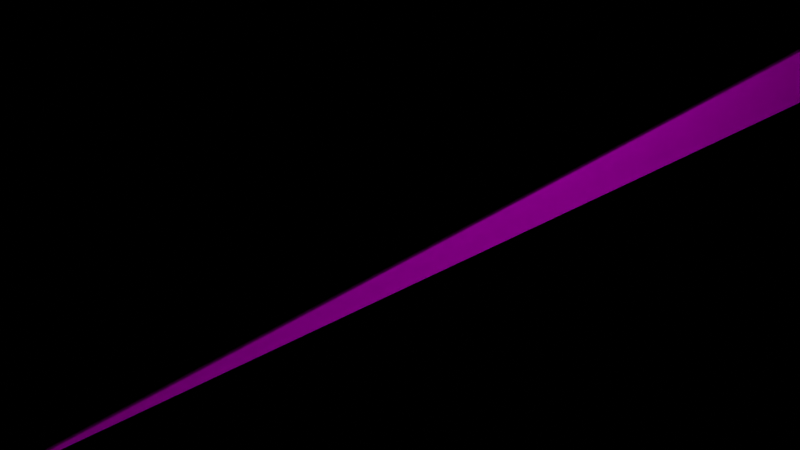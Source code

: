 # Source: house3.blend  (saved by Blender 3.2.14; exported with 4.5.12 LTS)
import bpy
from mathutils import Matrix  # noqa: F401  (used for matrix-valued properties, if any)

bpy.ops.wm.read_factory_settings(use_empty=True)
scene = bpy.context.scene
scene.name = 'Scene'

# ---- collections
col_collection = bpy.data.collections.new('Collection'); scene.collection.children.link(col_collection)

# ---- images (referenced by path relative to the original .blend; pixels are not part of the script)
import os
ASSET_DIR = os.environ.get("B2B_ASSET_DIR", "")  # directory of the original .blend (textures are referenced by path, not embedded)
HERE = os.path.dirname(os.path.abspath(__file__))  # packed textures are extracted next to this script under _unpacked/

def load_image(name, relpath, width, height, colorspace="sRGB"):
    """Load a texture the original file referenced (path relative to the .blend, or extracted next to this script)."""
    p = next((c for c in (os.path.join(HERE, relpath), os.path.join(ASSET_DIR, relpath)) if relpath and os.path.exists(c)), "")
    if p:
        img = bpy.data.images.load(p, check_existing=True)
        img.name = name
    else:  # same state as the original file: an image datablock whose file is absent (Cycles renders it pink)
        img = bpy.data.images.new(name, width, height)
        img.source = "FILE"
        img.filepath = "//" + (relpath or name)
    img.colorspace_settings.name = colorspace
    return img
img_house3tex_png = load_image('house3tex.png', 'house3tex.png', 1024, 1024, 'sRGB')

# ---- materials (node trees are filled in below, after node groups)
mat_material = bpy.data.materials.new('Material')
mat_material.alpha_threshold = 0.0
mat_material.use_transparent_shadow = False
mat_material.line_color = (0.0, 0.0, 0.0, 1.0)

# ---- material node trees
mat_material.use_nodes = True; mat_material.node_tree.nodes.clear()
_N = mat_material.node_tree.nodes; _L = mat_material.node_tree.links
n0 = _N.new('ShaderNodeOutputMaterial'); n0.name = 'Material Output'; n0.location = (300, 300)
n1 = _N.new('ShaderNodeBsdfPrincipled'); n1.name = 'Principled BSDF'; n1.location = (10, 300)
n1.distribution = 'GGX'
n1.subsurface_method = 'RANDOM_WALK_SKIN'
n1.inputs[2].default_value = 1.0
n1.inputs[3].default_value = 1.45
n1.inputs[11].default_value = 1.01
n1.inputs[13].default_value = 0.0
n1.inputs[20].default_value = 0.0
n1.inputs[27].default_value = (0.0, 0.0, 0.0, 1.0)
n1.inputs[28].default_value = 1.0
n2 = _N.new('ShaderNodeTexCoord'); n2.name = 'Texture Coordinate'; n2.location = (-802, 141)
n3 = _N.new('ShaderNodeMapping'); n3.name = 'Mapping'; n3.location = (-591, 130)
n3.width = 240
n4 = _N.new('ShaderNodeTexImage'); n4.name = 'Image Texture'; n4.location = (-307, 111)
n4.image = img_house3tex_png
n4.interpolation = 'Closest'
_L.new(n1.outputs[0], n0.inputs[0])
_L.new(n4.outputs[0], n1.inputs[0])
_L.new(n3.outputs[0], n4.inputs[0])
_L.new(n2.outputs[2], n3.inputs[0])
n0.is_active_output = True

# ---- world
world_world = bpy.data.worlds.new('World'); scene.world = world_world
world_world.use_nodes = True; world_world.node_tree.nodes.clear()
_N = world_world.node_tree.nodes; _L = world_world.node_tree.links
n0 = _N.new('ShaderNodeOutputWorld'); n0.name = 'World Output'; n0.location = (300, 300)
n1 = _N.new('ShaderNodeBackground'); n1.name = 'Background'; n1.location = (10, 300)
n1.inputs[0].default_value = (0.05088, 0.05088, 0.05088, 1.0)
_L.new(n1.outputs[0], n0.inputs[0])
n0.is_active_output = True
world_world.color = (0.05088, 0.05088, 0.05088)
world_world.use_sun_shadow = False
world_world.sun_shadow_jitter_overblur = 0.0

# ---- cameras
cam_camera = bpy.data.cameras.new('Camera')
cam_camera.clip_end = 100.0
cam_camera.ortho_scale = 7.314

# ---- lights
light_light = bpy.data.lights.new('Light', 'POINT')
light_light.transmission_factor = 0.0
light_light.energy = 1000.0
light_light.shadow_soft_size = 0.1
light_light.shadow_maximum_resolution = 0.006
light_light.use_absolute_resolution = True

# ---- meshes
me_cube = bpy.data.meshes.new('Cube')
me_cube.from_pydata([(-19.87, 15.34, 12.84), (-19.87, 15.34, -1.404), (-19.87, -18.38, 12.84), (-19.87, -18.38, -1.404), (1.086, 15.34, 12.84), (1.086, 15.34, -1.404), (1.086, -18.38, 12.84), (1.086, -18.38, -1.404), (-10.57, 15.34, -1.404), (-10.57, -18.38, 17.96), (-10.57, -18.38, -1.404), (-10.57, 15.34, 17.96), (-19.87, 17.31, 12.84), (-19.87, 17.31, -1.404), (-10.57, 17.31, 12.84), (-10.57, 17.31, -1.404), (-19.87, 15.34, 1.435), (1.086, -18.38, 1.435), (-19.87, -18.38, 1.435), (1.086, 15.34, 1.435), (-10.57, 15.34, 1.435), (-10.57, -18.38, 1.435), (-19.87, 17.31, 1.435), (-10.57, 17.31, 1.435), (-15.22, -18.38, -1.404), (-15.22, 15.34, 16.78), (-15.22, 15.34, -1.404), (-15.22, -18.38, 14.46), (-15.22, 17.31, 15.17), (-15.22, 17.31, -1.404), (-15.22, 17.31, 1.435), (-15.22, -18.38, 1.435), (1.086, -18.38, 11.48), (-19.87, 15.34, 11.48), (-19.87, -18.38, 11.48), (1.086, 15.34, 11.48), (-10.57, 15.34, 15.98), (-10.57, -18.38, 15.98), (-19.87, 17.31, 11.48), (-10.57, 17.31, 11.48), (-15.22, 17.31, 13.52), (-15.22, -18.38, 12.9), (17.37, -18.38, 8.893), (17.37, -18.38, 10.26), (17.37, 15.34, 10.26), (17.37, 15.34, 8.893), (17.37, 15.34, -1.404), (17.37, -18.38, -1.404), (1.086, -18.38, 0.01544), (1.086, 15.34, 0.01544), (17.37, -18.38, 0.01544), (17.37, 15.34, 0.01544), (15.52, 14.69, 0.01544), (15.52, 13.64, 0.01544), (16.5, 14.69, 0.01544), (16.5, 13.64, 0.01544), (15.4, -0.5421, 0.01544), (15.4, -1.589, 0.01544), (16.38, -0.5421, 0.01544), (16.38, -1.589, 0.01544), (15.38, -16.57, 0.01544), (15.38, -17.61, 0.01544), (16.36, -16.57, 0.01544), (16.36, -17.61, 0.01544), (15.38, -16.57, 9.208), (15.38, -17.61, 9.208), (16.36, -17.61, 9.208), (16.36, -16.57, 9.208), (15.4, -0.5421, 9.205), (15.4, -1.589, 9.205), (16.38, -1.589, 9.205), (16.38, -0.5421, 9.205), (15.52, 13.64, 9.186), (15.52, 14.69, 9.186), (16.5, 13.64, 9.186), (16.5, 14.69, 9.186), (-10.42, 15.48, -1.404), (1.086, 15.54, -1.404), (-20.07, 15.34, 0.01544), (-20.07, 15.34, -1.404), (-20.02, -18.52, 0.01544), (-20.02, -18.52, -1.404), (1.086, -18.52, 0.01544), (-15.22, -18.58, -1.404), (1.086, -18.58, -1.404), (-10.57, -18.58, -1.404), (-10.42, -18.58, 0.01544), (-10.57, -18.58, 0.01544), (-20.02, -16.61, 0.01544), (-20.02, 17.45, -1.404), (-15.22, 17.51, -1.404), (-10.42, 17.45, -1.404), (-10.42, -16.61, 0.01544), (1.086, -18.58, 0.01544), (1.086, -18.58, 1.435), (-10.42, -18.58, 1.435), (-10.42, -16.61, 1.435), (-15.22, -16.55, 1.435), (-20.02, -16.61, 1.435), (-15.22, -18.58, 1.435), (-10.57, -18.58, 1.435), (1.086, -18.52, 1.435), (-20.07, 15.34, 1.435), (-20.02, -18.52, 1.435), (-15.22, -18.58, 0.01544), (-15.22, -16.55, 0.01544), (1.086, -16.38, 1.435), (1.086, -16.38, 11.48), (1.086, -5.316, 11.48), (1.086, -5.316, 0.01544), (1.086, 13.34, -1.404), (1.086, -16.38, 0.01544), (-15.2, -18.38, 1.435), (-19.99, -18.44, 1.435), (-19.99, -18.44, 0.01544), (-15.2, -18.38, 0.01544), (-10.45, -18.42, 1.435), (-15.24, -18.36, 1.435), (-10.45, -18.42, 0.01544), (-15.24, -18.36, 0.01544), (1.029, 15.23, 1.435), (-10.48, 15.17, 1.435), (1.029, 15.23, 0.01544), (-10.48, 15.17, 0.01544), (-15.25, 15.37, 1.435), (-20.05, 15.32, 1.435), (-20.05, 15.32, 0.01544), (-15.25, 15.37, 0.01544), (-10.5, 15.34, 1.435), (-15.3, 15.4, 1.435), (-10.5, 15.34, 0.01544), (-15.3, 15.4, 0.01544), (-10.48, 17.31, 1.435), (-15.28, 17.37, 1.435), (-10.48, 17.31, 0.01544), (-15.28, 17.37, 0.01544), (-15.28, 17.37, 1.435), (-20.08, 17.31, 1.435), (-20.08, 17.31, 0.01544), (-15.28, 17.37, 0.01544), (1.086, -18.52, -1.404), (-10.42, -18.58, -1.404), (1.029, 15.23, -1.404), (-10.48, 15.17, -1.404), (-10.45, -18.42, -1.404), (-15.24, -18.36, -1.404), (-10.5, 15.34, -1.404), (-15.3, 15.4, -1.404), (-10.48, 17.31, -1.404), (-15.28, 17.37, -1.404), (-15.2, -18.38, -1.404), (-19.99, -18.44, -1.404), (-15.25, 15.37, -1.404), (-20.05, 15.32, -1.404), (-15.28, 17.37, -1.404), (-20.08, 17.31, -1.404), (15.48, 14.75, -1.404), (15.48, 13.67, -1.404), (16.64, 13.67, -1.404), (16.64, 14.75, -1.404), (15.67, -16.65, -1.404), (15.67, -17.73, -1.404), (16.83, -17.73, -1.404), (16.83, -16.65, -1.404), (15.67, -0.9429, -1.404), (15.67, -2.023, -1.404), (16.83, -2.023, -1.404), (16.83, -0.9429, -1.404), (15.67, -9.529, -1.404), (15.67, -10.61, -1.404), (16.83, -10.61, -1.404), (16.83, -9.529, -1.404), (15.67, 7.526, -1.404), (15.67, 6.445, -1.404), (16.83, 6.445, -1.404), (16.83, 7.526, -1.404), (15.67, 3.409, -1.404), (15.67, 2.329, -1.404), (16.83, 2.329, -1.404), (16.83, 3.409, -1.404), (15.67, -5.118, -1.404), (15.67, -6.199, -1.404), (16.83, -6.199, -1.404), (16.83, -5.118, -1.404), (15.67, -12.7, -1.404), (15.67, -13.79, -1.404), (16.83, -13.79, -1.404), (16.83, -12.7, -1.404), (15.67, 11.52, -1.404), (15.67, 10.44, -1.404), (16.83, 10.44, -1.404), (16.83, 11.52, -1.404), (1.912, 14.49, -1.404), (1.912, 13.41, -1.404), (3.07, 13.41, -1.404), (3.07, 14.49, -1.404), (8.758, 14.7, -1.404), (8.758, 13.62, -1.404), (9.916, 13.62, -1.404), (9.916, 14.7, -1.404), (1.912, -16.63, -1.404), (1.912, -17.71, -1.404), (3.07, -17.71, -1.404), (3.07, -16.63, -1.404), (8.758, -16.42, -1.404), (8.758, -17.5, -1.404), (9.916, -17.5, -1.404), (9.916, -16.42, -1.404), (15.48, 14.75, -9.557), (15.48, 13.67, -9.557), (16.64, 14.75, -9.557), (16.64, 13.67, -9.557), (15.67, -16.65, -9.557), (15.67, -17.73, -9.557), (16.83, -16.65, -9.557), (16.83, -17.73, -9.557), (15.67, -2.023, -9.557), (15.67, -0.9429, -9.557), (16.83, -0.9429, -9.557), (16.83, -2.023, -9.557), (15.67, -10.61, -9.557), (15.67, -9.529, -9.557), (16.83, -9.529, -9.557), (16.83, -10.61, -9.557), (15.67, 6.445, -9.557), (15.67, 7.526, -9.557), (16.83, 7.526, -9.557), (16.83, 6.445, -9.557), (15.67, 2.329, -9.557), (15.67, 3.409, -9.557), (16.83, 3.409, -9.557), (16.83, 2.329, -9.557), (15.67, -6.199, -9.557), (15.67, -5.118, -9.557), (16.83, -5.118, -9.557), (16.83, -6.199, -9.557), (15.67, -13.79, -9.557), (15.67, -12.7, -9.557), (16.83, -12.7, -9.557), (16.83, -13.79, -9.557), (15.67, 10.44, -9.557), (15.67, 11.52, -9.557), (16.83, 11.52, -9.557), (16.83, 10.44, -9.557), (1.912, 13.41, -9.557), (1.912, 14.49, -9.557), (3.07, 14.49, -9.557), (3.07, 13.41, -9.557), (8.758, 13.62, -9.557), (8.758, 14.7, -9.557), (9.916, 14.7, -9.557), (9.916, 13.62, -9.557), (1.912, -17.71, -9.557), (1.912, -16.63, -9.557), (3.07, -16.63, -9.557), (3.07, -17.71, -9.557), (8.758, -17.5, -9.557), (8.758, -16.42, -9.557), (9.916, -16.42, -9.557), (9.916, -17.5, -9.557), (-15.22, 15.34, -9.557), (-10.57, 15.34, -9.557), (-10.57, -18.38, -9.557), (-15.22, -18.38, -9.557), (1.086, -18.52, -9.557), (-10.42, -18.58, -9.557), (1.029, 15.23, -9.557), (-10.48, 15.17, -9.557), (-15.2, -18.38, -9.557), (-19.99, -18.44, -9.557), (-15.25, 15.37, -9.557), (-20.05, 15.32, -9.557), (-10.5, 15.34, -9.557), (-15.3, 15.4, -9.557), (-10.48, 17.31, -9.557), (-15.28, 17.37, -9.557), (-15.25, 15.37, -9.557), (-20.05, 15.32, -9.557), (-15.28, 17.37, -9.557), (-20.08, 17.31, -9.557), (1.086, -19.38, 11.48), (1.086, -19.38, 12.84), (-10.57, -19.38, 17.96), (-20.87, 15.34, 12.84), (-20.51, -19.15, 12.84), (-15.22, -19.38, 14.46), (1.086, 16.34, 12.84), (-10.26, 16.29, 17.96), (-15.22, 18.31, 15.17), (-20.49, 18.1, 12.84), (-9.759, 17.9, 12.84), (-20.87, 15.34, 11.48), (-20.65, -19.01, 11.48), (1.086, 16.34, 11.48), (-9.75, 15.92, 15.98), (-10.57, -19.38, 15.98), (-20.68, 17.9, 11.48), (-10.23, 18.25, 11.48), (-15.22, 18.31, 13.52), (-15.22, -19.38, 12.9), (18.11, -19.05, 8.893), (18.04, -19.12, 10.26), (18.04, 16.08, 10.26), (18.11, 16.01, 8.893), (-19.87, 15.34, 12.84), (-19.87, 15.34, -1.404), (-19.87, -18.38, 12.84), (-19.87, -18.38, -1.404), (1.086, 15.34, 12.84), (1.086, 15.34, -1.404), (1.086, -18.38, 12.84), (1.086, -18.38, -1.404), (-10.57, 15.34, -1.404), (-10.57, -18.38, 17.96), (-10.57, -18.38, -1.404), (-10.57, 15.34, 17.96), (-19.87, 17.31, 12.84), (-19.87, 17.31, -1.404), (-10.57, 17.31, 12.84), (-10.57, 17.31, -1.404), (-19.87, 15.34, 1.435), (1.086, -18.38, 1.435), (-19.87, -18.38, 1.435), (1.086, 15.34, 1.435), (-10.57, 15.34, 1.435), (-10.57, -18.38, 1.435), (-19.87, 17.31, 1.435), (-10.57, 17.31, 1.435), (-15.22, -18.38, -1.404), (-15.22, 15.34, 16.78), (-15.22, 15.34, -1.404), (-15.22, -18.38, 14.46), (-15.22, 17.31, 15.17), (-15.22, 17.31, -1.404), (-15.22, 17.31, 1.435), (-15.22, -18.38, 1.435), (1.086, -18.38, 11.48), (-19.87, 15.34, 11.48), (-19.87, -18.38, 11.48), (1.086, 15.34, 11.48), (-10.57, 15.34, 15.98), (-10.57, -18.38, 15.98), (-19.87, 17.31, 11.48), (-10.57, 17.31, 11.48), (-15.22, 17.31, 13.52), (-15.22, -18.38, 12.9), (17.37, -18.38, 8.893), (17.37, -18.38, 10.26), (17.37, 15.34, 10.26), (17.37, 15.34, 8.893), (17.37, 15.34, -1.404), (17.37, -18.38, -1.404), (1.086, -18.38, 0.01544), (1.086, 15.34, 0.01544), (17.37, -18.38, 0.01544), (17.37, 15.34, 0.01544), (15.52, 14.69, 0.01544), (15.52, 13.64, 0.01544), (16.5, 14.69, 0.01544), (16.5, 13.64, 0.01544), (15.4, -0.5421, 0.01544), (15.4, -1.589, 0.01544), (16.38, -0.5421, 0.01544), (16.38, -1.589, 0.01544), (15.38, -16.57, 0.01544), (15.38, -17.61, 0.01544), (16.36, -16.57, 0.01544), (16.36, -17.61, 0.01544), (15.38, -16.57, 9.208), (15.38, -17.61, 9.208), (16.36, -17.61, 9.208), (16.36, -16.57, 9.208), (15.4, -0.5421, 9.205), (15.4, -1.589, 9.205), (16.38, -1.589, 9.205), (16.38, -0.5421, 9.205), (15.52, 13.64, 9.186), (15.52, 14.69, 9.186), (16.5, 13.64, 9.186), (16.5, 14.69, 9.186), (-10.42, 15.48, -1.404), (1.086, 15.54, -1.404), (-20.07, 15.34, 0.01544), (-20.07, 15.34, -1.404), (-20.02, -18.52, 0.01544), (-20.02, -18.52, -1.404), (1.086, -18.52, 0.01544), (-15.22, -18.58, -1.404), (1.086, -18.58, -1.404), (-10.57, -18.58, -1.404), (-10.42, -18.58, 0.01544), (-10.57, -18.58, 0.01544), (-20.02, -16.61, 0.01544), (-20.02, 17.45, -1.404), (-15.22, 17.51, -1.404), (-10.42, 17.45, -1.404), (-10.42, -16.61, 0.01544), (1.086, -18.58, 0.01544), (1.086, -18.58, 1.435), (-10.42, -18.58, 1.435), (-10.42, -16.61, 1.435), (-15.22, -16.55, 1.435), (-20.02, -16.61, 1.435), (-15.22, -18.58, 1.435), (-10.57, -18.58, 1.435), (1.086, -18.52, 1.435), (-20.07, 15.34, 1.435), (-20.02, -18.52, 1.435), (-15.22, -18.58, 0.01544), (-15.22, -16.55, 0.01544), (1.086, -16.38, 1.435), (1.086, -16.38, 11.48), (1.086, -5.316, 11.48), (1.086, -5.316, 0.01544), (1.086, 13.34, -1.404), (1.086, -16.38, 0.01544), (-15.2, -18.38, 1.435), (-19.99, -18.44, 1.435), (-19.99, -18.44, 0.01544), (-15.2, -18.38, 0.01544), (-10.45, -18.42, 1.435), (-15.24, -18.36, 1.435), (-10.45, -18.42, 0.01544), (-15.24, -18.36, 0.01544), (1.029, 15.23, 1.435), (-10.48, 15.17, 1.435), (1.029, 15.23, 0.01544), (-10.48, 15.17, 0.01544), (-15.25, 15.37, 1.435), (-20.05, 15.32, 1.435), (-20.05, 15.32, 0.01544), (-15.25, 15.37, 0.01544), (-10.5, 15.34, 1.435), (-15.3, 15.4, 1.435), (-10.5, 15.34, 0.01544), (-15.3, 15.4, 0.01544), (-10.48, 17.31, 1.435), (-15.28, 17.37, 1.435), (-10.48, 17.31, 0.01544), (-15.28, 17.37, 0.01544), (-15.28, 17.37, 1.435), (-20.08, 17.31, 1.435), (-20.08, 17.31, 0.01544), (-15.28, 17.37, 0.01544), (1.086, -18.52, -1.404), (-10.42, -18.58, -1.404), (1.029, 15.23, -1.404), (-10.48, 15.17, -1.404), (-10.45, -18.42, -1.404), (-15.24, -18.36, -1.404), (-10.5, 15.34, -1.404), (-15.3, 15.4, -1.404), (-10.48, 17.31, -1.404), (-15.28, 17.37, -1.404), (-15.2, -18.38, -1.404), (-19.99, -18.44, -1.404), (-15.25, 15.37, -1.404), (-20.05, 15.32, -1.404), (-15.28, 17.37, -1.404), (-20.08, 17.31, -1.404), (15.48, 14.75, -1.404), (15.48, 13.67, -1.404), (16.64, 13.67, -1.404), (16.64, 14.75, -1.404), (15.67, -16.65, -1.404), (15.67, -17.73, -1.404), (16.83, -17.73, -1.404), (16.83, -16.65, -1.404), (15.67, -0.9429, -1.404), (15.67, -2.023, -1.404), (16.83, -2.023, -1.404), (16.83, -0.9429, -1.404), (15.67, -9.529, -1.404), (15.67, -10.61, -1.404), (16.83, -10.61, -1.404), (16.83, -9.529, -1.404), (15.67, 7.526, -1.404), (15.67, 6.445, -1.404), (16.83, 6.445, -1.404), (16.83, 7.526, -1.404), (15.67, 3.409, -1.404), (15.67, 2.329, -1.404), (16.83, 2.329, -1.404), (16.83, 3.409, -1.404), (15.67, -5.118, -1.404), (15.67, -6.199, -1.404), (16.83, -6.199, -1.404), (16.83, -5.118, -1.404), (15.67, -12.7, -1.404), (15.67, -13.79, -1.404), (16.83, -13.79, -1.404), (16.83, -12.7, -1.404), (15.67, 11.52, -1.404), (15.67, 10.44, -1.404), (16.83, 10.44, -1.404), (16.83, 11.52, -1.404), (1.912, 14.49, -1.404), (1.912, 13.41, -1.404), (3.07, 13.41, -1.404), (3.07, 14.49, -1.404), (8.758, 14.7, -1.404), (8.758, 13.62, -1.404), (9.916, 13.62, -1.404), (9.916, 14.7, -1.404), (1.912, -16.63, -1.404), (1.912, -17.71, -1.404), (3.07, -17.71, -1.404), (3.07, -16.63, -1.404), (8.758, -16.42, -1.404), (8.758, -17.5, -1.404), (9.916, -17.5, -1.404), (9.916, -16.42, -1.404), (15.48, 14.75, -9.557), (15.48, 13.67, -9.557), (16.64, 14.75, -9.557), (16.64, 13.67, -9.557), (15.67, -16.65, -9.557), (15.67, -17.73, -9.557), (16.83, -16.65, -9.557), (16.83, -17.73, -9.557), (15.67, -2.023, -9.557), (15.67, -0.9429, -9.557), (16.83, -0.9429, -9.557), (16.83, -2.023, -9.557), (15.67, -10.61, -9.557), (15.67, -9.529, -9.557), (16.83, -9.529, -9.557), (16.83, -10.61, -9.557), (15.67, 6.445, -9.557), (15.67, 7.526, -9.557), (16.83, 7.526, -9.557), (16.83, 6.445, -9.557), (15.67, 2.329, -9.557), (15.67, 3.409, -9.557), (16.83, 3.409, -9.557), (16.83, 2.329, -9.557), (15.67, -6.199, -9.557), (15.67, -5.118, -9.557), (16.83, -5.118, -9.557), (16.83, -6.199, -9.557), (15.67, -13.79, -9.557), (15.67, -12.7, -9.557), (16.83, -12.7, -9.557), (16.83, -13.79, -9.557), (15.67, 10.44, -9.557), (15.67, 11.52, -9.557), (16.83, 11.52, -9.557), (16.83, 10.44, -9.557), (1.912, 13.41, -9.557), (1.912, 14.49, -9.557), (3.07, 14.49, -9.557), (3.07, 13.41, -9.557), (8.758, 13.62, -9.557), (8.758, 14.7, -9.557), (9.916, 14.7, -9.557), (9.916, 13.62, -9.557), (1.912, -17.71, -9.557), (1.912, -16.63, -9.557), (3.07, -16.63, -9.557), (3.07, -17.71, -9.557), (8.758, -17.5, -9.557), (8.758, -16.42, -9.557), (9.916, -16.42, -9.557), (9.916, -17.5, -9.557), (-15.22, 15.34, -9.557), (-10.57, 15.34, -9.557), (-10.57, -18.38, -9.557), (-15.22, -18.38, -9.557), (1.086, -18.52, -9.557), (-10.42, -18.58, -9.557), (1.029, 15.23, -9.557), (-10.48, 15.17, -9.557), (-15.2, -18.38, -9.557), (-19.99, -18.44, -9.557), (-15.25, 15.37, -9.557), (-20.05, 15.32, -9.557), (-10.5, 15.34, -9.557), (-15.3, 15.4, -9.557), (-10.48, 17.31, -9.557), (-15.28, 17.37, -9.557), (-15.25, 15.37, -9.557), (-20.05, 15.32, -9.557), (-15.28, 17.37, -9.557), (-20.08, 17.31, -9.557), (1.086, -19.38, 11.48), (1.086, -19.38, 12.84), (-10.57, -19.38, 17.96), (-20.87, 15.34, 12.84), (-20.51, -19.15, 12.84), (-15.22, -19.38, 14.46), (1.086, 16.34, 12.84), (-10.26, 16.29, 17.96), (-15.22, 18.31, 15.17), (-20.49, 18.1, 12.84), (-9.759, 17.9, 12.84), (-20.87, 15.34, 11.48), (-20.65, -19.01, 11.48), (1.086, 16.34, 11.48), (-9.75, 15.92, 15.98), (-10.57, -19.38, 15.98), (-20.68, 17.9, 11.48), (-10.23, 18.25, 11.48), (-15.22, 18.31, 13.52), (-15.22, -19.38, 12.9), (18.11, -19.05, 8.893), (18.04, -19.12, 10.26), (18.04, 16.08, 10.26), (18.11, 16.01, 8.893)], [], [(11, 4, 6, 9), (45, 42, 300, 303), (6, 4, 44, 43), (37, 41, 299, 295), (24, 3, 81, 83), (9, 6, 281, 282), (27, 9, 282, 285), (25, 11, 9, 27), (38, 40, 298, 296), (28, 12, 289, 288), (26, 8, 15, 29), (25, 0, 12, 28), (30, 22, 98, 97), (29, 15, 91, 90), (17, 48, 93, 94), (33, 16, 22, 38), (7, 10, 85, 84), (20, 23, 96, 95), (10, 24, 83, 85), (18, 31, 99, 103), (11, 25, 28, 14), (1, 26, 29, 13), (43, 44, 302, 301), (0, 25, 27, 2), (39, 36, 294, 297), (8, 26, 260, 261), (18, 34, 41, 31), (23, 39, 40, 30), (35, 45, 303, 293), (20, 36, 39, 23), (30, 40, 38, 22), (31, 41, 37, 21), (19, 35, 36, 20), (16, 33, 34, 18), (21, 37, 32, 17), (33, 38, 296, 291), (32, 37, 295, 280), (35, 32, 42, 45), (11, 14, 290, 287), (48, 7, 84, 93), (5, 49, 82, 77), (21, 17, 94, 100), (7, 48, 50, 47), (15, 8, 76, 91), (23, 30, 97, 96), (16, 18, 103, 102), (3, 1, 79, 81), (13, 29, 90, 89), (22, 16, 102, 98), (47, 50, 51, 46), (49, 5, 46, 51), (159, 156, 208, 210), (50, 48, 49, 51), (53, 55, 54, 52), (57, 59, 58, 56), (61, 63, 62, 60), (65, 64, 67, 66), (61, 60, 64, 65), (60, 62, 67, 64), (62, 63, 66, 67), (63, 61, 65, 66), (69, 68, 71, 70), (59, 57, 69, 70), (57, 56, 68, 69), (56, 58, 71, 68), (58, 59, 70, 71), (72, 73, 75, 74), (55, 53, 72, 74), (53, 52, 73, 72), (52, 54, 75, 73), (54, 55, 74, 75), (78, 79, 89, 88), (86, 95, 96, 92), (105, 97, 112, 115), (104, 99, 100, 87), (119, 118, 144, 145), (87, 100, 94, 93), (80, 103, 99, 104), (97, 105, 119, 117), (91, 92, 105, 90), (81, 80, 104, 83), (85, 87, 93, 84), (79, 78, 80, 81), (77, 82, 86, 76), (83, 104, 87, 85), (90, 105, 88, 89), (76, 86, 92, 91), (102, 78, 88, 98), (8, 5, 77, 76), (31, 21, 100, 99), (1, 13, 89, 79), (19, 20, 95, 101), (17, 32, 107, 106), (32, 35, 108, 107), (35, 19, 109, 108), (49, 48, 111, 110), (315, 313, 310, 308), (98, 88, 114, 113), (88, 105, 115, 114), (97, 98, 113, 112), (123, 86, 141, 143), (96, 97, 117, 116), (105, 92, 118, 119), (92, 96, 116, 118), (122, 120, 121, 123), (127, 124, 136, 139), (129, 131, 135, 133), (113, 114, 126, 125), (82, 101, 120, 122), (115, 112, 124, 127), (118, 116, 128, 130), (95, 86, 123, 121), (127, 139, 154, 152), (117, 119, 131, 129), (134, 132, 133, 135), (135, 131, 147, 149), (130, 128, 132, 134), (139, 136, 137, 138), (138, 126, 153, 155), (125, 126, 138, 137), (153, 151, 269, 271), (86, 82, 140, 141), (122, 123, 143, 142), (82, 122, 142, 140), (155, 153, 277, 279), (131, 119, 145, 147), (130, 134, 148, 146), (118, 130, 146, 144), (134, 135, 149, 148), (24, 10, 262, 263), (153, 152, 276, 277), (139, 138, 155, 154), (115, 127, 152, 150), (114, 115, 150, 151), (126, 114, 151, 153), (5, 7, 157, 156), (7, 47, 158, 157), (47, 46, 159, 158), (46, 5, 156, 159), (177, 178, 231, 228), (204, 205, 256, 257), (179, 176, 229, 230), (202, 203, 254, 255), (176, 177, 228, 229), (201, 202, 255, 252), (174, 175, 226, 227), (203, 200, 253, 254), (173, 174, 227, 224), (200, 201, 252, 253), (175, 172, 225, 226), (198, 199, 250, 251), (208, 209, 211, 210), (212, 213, 215, 214), (217, 216, 219, 218), (221, 220, 223, 222), (225, 224, 227, 226), (229, 228, 231, 230), (233, 232, 235, 234), (237, 236, 239, 238), (241, 240, 243, 242), (245, 244, 247, 246), (249, 248, 251, 250), (253, 252, 255, 254), (257, 256, 259, 258), (207, 204, 257, 258), (178, 179, 230, 231), (157, 158, 211, 209), (205, 206, 259, 256), (180, 181, 232, 233), (158, 159, 210, 211), (206, 207, 258, 259), (183, 180, 233, 234), (181, 182, 235, 232), (182, 183, 234, 235), (184, 185, 236, 237), (187, 184, 237, 238), (185, 186, 239, 236), (160, 161, 213, 212), (186, 187, 238, 239), (163, 160, 212, 214), (188, 189, 240, 241), (161, 162, 215, 213), (191, 188, 241, 242), (162, 163, 214, 215), (189, 190, 243, 240), (164, 165, 216, 217), (190, 191, 242, 243), (167, 164, 217, 218), (192, 193, 244, 245), (165, 166, 219, 216), (195, 192, 245, 246), (166, 167, 218, 219), (193, 194, 247, 244), (168, 169, 220, 221), (194, 195, 246, 247), (171, 168, 221, 222), (196, 197, 248, 249), (169, 170, 223, 220), (199, 196, 249, 250), (170, 171, 222, 223), (156, 157, 209, 208), (197, 198, 251, 248), (172, 173, 224, 225), (261, 260, 263, 262), (265, 264, 266, 267), (269, 268, 270, 271), (140, 142, 266, 264), (150, 152, 270, 268), (10, 8, 261, 262), (26, 24, 263, 260), (143, 141, 265, 267), (151, 150, 268, 269), (141, 140, 264, 265), (152, 153, 271, 270), (142, 143, 267, 266), (273, 272, 274, 275), (277, 276, 278, 279), (154, 155, 279, 278), (149, 147, 273, 275), (147, 146, 272, 273), (152, 154, 278, 276), (146, 148, 274, 272), (148, 149, 275, 274), (295, 282, 281, 280), (291, 283, 284, 292), (293, 286, 287, 294), (299, 285, 282, 295), (298, 288, 289, 296), (294, 287, 290, 297), (297, 290, 288, 298), (292, 284, 285, 299), (283, 291, 296, 289), (300, 301, 302, 303), (280, 281, 301, 300), (286, 293, 303, 302), (0, 2, 284, 283), (36, 35, 293, 294), (4, 11, 287, 286), (44, 4, 286, 302), (2, 27, 285, 284), (34, 33, 291, 292), (41, 34, 292, 299), (6, 43, 301, 281), (14, 28, 288, 290), (12, 0, 283, 289), (40, 39, 297, 298), (42, 32, 280, 300), (349, 607, 604, 346), (310, 347, 348, 308), (341, 599, 603, 345), (328, 387, 385, 307), (313, 586, 585, 310), (331, 589, 586, 313), (329, 331, 313, 315), (342, 600, 602, 344), (332, 592, 593, 316), (330, 333, 319, 312), (329, 332, 316, 304), (334, 401, 402, 326), (333, 394, 395, 319), (321, 398, 397, 352), (337, 342, 326, 320), (311, 388, 389, 314), (324, 399, 400, 327), (314, 389, 387, 328), (322, 407, 403, 335), (315, 318, 332, 329), (305, 317, 333, 330), (347, 605, 606, 348), (304, 306, 331, 329), (343, 601, 598, 340), (312, 565, 564, 330), (322, 335, 345, 338), (327, 334, 344, 343), (339, 597, 607, 349), (324, 327, 343, 340), (334, 326, 342, 344), (335, 325, 341, 345), (323, 324, 340, 339), (320, 322, 338, 337), (325, 321, 336, 341), (337, 595, 600, 342), (336, 584, 599, 341), (339, 349, 346, 336), (315, 591, 594, 318), (352, 397, 388, 311), (309, 381, 386, 353), (325, 404, 398, 321), (311, 351, 354, 352), (319, 395, 380, 312), (327, 400, 401, 334), (320, 406, 407, 322), (307, 385, 383, 305), (317, 393, 394, 333), (326, 402, 406, 320), (351, 350, 355, 354), (353, 355, 350, 309), (463, 514, 512, 460), (354, 355, 353, 352), (357, 356, 358, 359), (361, 360, 362, 363), (365, 364, 366, 367), (369, 370, 371, 368), (365, 369, 368, 364), (364, 368, 371, 366), (366, 371, 370, 367), (367, 370, 369, 365), (373, 374, 375, 372), (363, 374, 373, 361), (361, 373, 372, 360), (360, 372, 375, 362), (362, 375, 374, 363), (376, 378, 379, 377), (359, 378, 376, 357), (357, 376, 377, 356), (356, 377, 379, 358), (358, 379, 378, 359), (382, 392, 393, 383), (390, 396, 400, 399), (409, 419, 416, 401), (408, 391, 404, 403), (423, 449, 448, 422), (391, 397, 398, 404), (384, 408, 403, 407), (401, 421, 423, 409), (395, 394, 409, 396), (385, 387, 408, 384), (389, 388, 397, 391), (383, 385, 384, 382), (381, 380, 390, 386), (387, 389, 391, 408), (394, 393, 392, 409), (380, 395, 396, 390), (406, 402, 392, 382), (312, 380, 381, 309), (335, 403, 404, 325), (305, 383, 393, 317), (323, 405, 399, 324), (321, 410, 411, 336), (336, 411, 412, 339), (339, 412, 413, 323), (353, 414, 415, 352), (402, 417, 418, 392), (392, 418, 419, 409), (401, 416, 417, 402), (427, 447, 445, 390), (400, 420, 421, 401), (409, 423, 422, 396), (396, 422, 420, 400), (426, 427, 425, 424), (431, 443, 440, 428), (433, 437, 439, 435), (417, 429, 430, 418), (386, 426, 424, 405), (419, 431, 428, 416), (422, 434, 432, 420), (399, 425, 427, 390), (431, 456, 458, 443), (421, 433, 435, 423), (438, 439, 437, 436), (439, 453, 451, 435), (434, 438, 436, 432), (443, 442, 441, 440), (442, 459, 457, 430), (429, 441, 442, 430), (457, 575, 573, 455), (390, 445, 444, 386), (426, 446, 447, 427), (386, 444, 446, 426), (459, 583, 581, 457), (435, 451, 449, 423), (434, 450, 452, 438), (422, 448, 450, 434), (438, 452, 453, 439), (328, 567, 566, 314), (457, 581, 580, 456), (443, 458, 459, 442), (419, 454, 456, 431), (418, 455, 454, 419), (430, 457, 455, 418), (309, 460, 461, 311), (311, 461, 462, 351), (351, 462, 463, 350), (350, 463, 460, 309), (481, 532, 535, 482), (508, 561, 560, 509), (483, 534, 533, 480), (506, 559, 558, 507), (480, 533, 532, 481), (505, 556, 559, 506), (478, 531, 530, 479), (507, 558, 557, 504), (477, 528, 531, 478), (504, 557, 556, 505), (479, 530, 529, 476), (502, 555, 554, 503), (512, 514, 515, 513), (516, 518, 519, 517), (521, 522, 523, 520), (525, 526, 527, 524), (529, 530, 531, 528), (533, 534, 535, 532), (537, 538, 539, 536), (541, 542, 543, 540), (545, 546, 547, 544), (549, 550, 551, 548), (553, 554, 555, 552), (557, 558, 559, 556), (561, 562, 563, 560), (511, 562, 561, 508), (482, 535, 534, 483), (461, 513, 515, 462), (509, 560, 563, 510), (484, 537, 536, 485), (462, 515, 514, 463), (510, 563, 562, 511), (487, 538, 537, 484), (485, 536, 539, 486), (486, 539, 538, 487), (488, 541, 540, 489), (491, 542, 541, 488), (489, 540, 543, 490), (464, 516, 517, 465), (490, 543, 542, 491), (467, 518, 516, 464), (492, 545, 544, 493), (465, 517, 519, 466), (495, 546, 545, 492), (466, 519, 518, 467), (493, 544, 547, 494), (468, 521, 520, 469), (494, 547, 546, 495), (471, 522, 521, 468), (496, 549, 548, 497), (469, 520, 523, 470), (499, 550, 549, 496), (470, 523, 522, 471), (497, 548, 551, 498), (472, 525, 524, 473), (498, 551, 550, 499), (475, 526, 525, 472), (500, 553, 552, 501), (473, 524, 527, 474), (503, 554, 553, 500), (474, 527, 526, 475), (460, 512, 513, 461), (501, 552, 555, 502), (476, 529, 528, 477), (565, 566, 567, 564), (569, 571, 570, 568), (573, 575, 574, 572), (444, 568, 570, 446), (454, 572, 574, 456), (314, 566, 565, 312), (330, 564, 567, 328), (447, 571, 569, 445), (455, 573, 572, 454), (445, 569, 568, 444), (456, 574, 575, 457), (446, 570, 571, 447), (577, 579, 578, 576), (581, 583, 582, 580), (458, 582, 583, 459), (453, 579, 577, 451), (451, 577, 576, 450), (456, 580, 582, 458), (450, 576, 578, 452), (452, 578, 579, 453), (599, 584, 585, 586), (595, 596, 588, 587), (597, 598, 591, 590), (603, 599, 586, 589), (602, 600, 593, 592), (598, 601, 594, 591), (601, 602, 592, 594), (596, 603, 589, 588), (587, 593, 600, 595), (604, 607, 606, 605), (584, 604, 605, 585), (590, 606, 607, 597), (304, 587, 588, 306), (340, 598, 597, 339), (308, 590, 591, 315), (348, 606, 590, 308), (306, 588, 589, 331), (338, 596, 595, 337), (345, 603, 596, 338), (310, 585, 605, 347), (318, 594, 592, 332), (316, 593, 587, 304), (344, 602, 601, 343), (346, 604, 584, 336)])
_uv = me_cube.uv_layers.new(name='UVMap')
_uv.uv.foreach_set('vector', [0.5134, 0.09141, 0.5134, 0.5633, -4.02, 0.5633, -4.02, 0.09141, 3.958, 3.141, 3.958, 1.891, 4.058, 1.866, 4.058, 3.166, -1.804, -2.421, -1.804, -1.17, -4.02, -1.17, -4.02, -2.421, 2.121, 3.137, 2.871, 3.137, 2.871, 3.174, 2.121, 3.174, -2.674, 3.318, -2.666, 3.145, -2.647, 3.14, -2.647, 3.318, 3.868, -2.355, 3.868, -1.883, 3.734, -1.883, 3.734, -2.355, 4.233, 3.199, 4.233, 3.415, 4.099, 3.415, 4.099, 3.199, 2.258, 1.866, 2.903, 1.866, 2.903, 3.116, 2.121, 3.119, 4.129, 1.769, 4.089, 1.581, 4.223, 1.579, 4.223, 1.795, 4.133, 3.826, 4.154, 3.633, 4.268, 3.613, 4.268, 3.827, 1.726, 4.3, 1.726, 4.127, 1.991, 4.127, 1.991, 4.3, -3.707, 3.913, -3.707, 4.139, -3.972, 4.144, -4.02, 3.951, 1.119, 3.444, 0.4937, 3.444, 0.4747, 2.186, 1.119, 2.188, 0.2271, -2.404, -0.3987, -2.404, -0.4177, -2.41, 0.2271, -2.412, 0.8338, 0.5549, 1.025, 0.5549, 1.025, 0.5623, 0.8338, 0.5623, 0.5314, 0.4381, 1.882, 0.4381, 1.882, 0.5113, 0.5314, 0.5113, -2.49, 2.816, -2.49, 2.388, -2.463, 2.388, -2.463, 2.816, 1.705, -1.788, 1.709, -1.936, 1.709, -1.64, 1.7, -1.64, 0.2452, -2.412, 0.8709, -2.412, 0.8709, -2.404, 0.2452, -2.404, -2.666, 3.508, -2.674, 3.336, -2.647, 3.336, -2.647, 3.514, -0.002153, 3.87, -0.6394, 3.842, -0.6379, 3.747, -0.002153, 3.667, 3.002, -2.194, 2.376, -2.194, 2.376, -2.267, 3.002, -2.267, 4.076, 3.144, 4.076, 1.893, 4.166, 1.866, 4.166, 3.171, 0.6997, 1.213, -0.1198, 1.215, 0.0373, -0.03777, 0.6997, -0.03777, 3.959, -1.355, 3.959, -1.173, 3.829, -1.181, 3.837, -1.37, -1.339, 3.58, -1.339, 3.753, -2.435, 3.753, -2.435, 3.58, 2.723, 0.1177, 2.723, 0.4902, 2.097, 0.5429, 2.097, 0.1177, 3.002, -2.176, 3.002, -1.803, 2.376, -1.728, 2.376, -2.176, 2.789, 3.811, 0.5735, 3.811, 0.4747, 3.786, 2.789, 3.774, 2.43, 3.685, 0.4747, 3.685, 1.08, 3.612, 2.43, 3.612, -3.394, 3.126, -3.394, 3.574, -4.02, 3.498, -4.02, 3.126, 3.002, -1.71, 3.002, -1.284, 2.376, -1.17, 2.376, -1.71, 1.537, -1.954, 0.1873, -1.954, -0.4177, -2.386, 1.537, -2.386, -1.786, -2.421, -0.4357, -2.421, -0.4357, -1.17, -1.786, -1.17, -0.8691, 2.186, -0.8691, 2.726, -2.435, 2.559, -2.435, 2.186, 2.034, 0.4381, 2.034, 0.5113, 1.926, 0.5333, 1.9, 0.4381, -2.435, 4.234, -2.435, 3.771, -2.301, 3.771, -2.301, 4.234, -4.02, -2.439, -4.02, -3.689, -1.804, -3.689, -1.804, -2.439, 1.709, 4.607, 1.704, 4.403, 1.835, 4.394, 1.835, 4.594, 1.63, -1.314, 1.63, -1.262, 1.603, -1.262, 1.603, -1.314, 3.102, 3.137, 2.921, 3.121, 3.111, 1.866, 3.111, 3.13, -2.463, 2.834, -2.463, 3.263, -2.49, 3.263, -2.49, 2.834, 0.3071, -0.5304, 0.4979, -0.5304, 0.4979, 0.07334, 0.3071, 0.07334, 1.659, -1.181, 1.659, -1.254, 1.678, -1.248, 1.678, -1.175, 1.157, 2.186, 1.782, 2.186, 1.782, 3.442, 1.138, 3.444, 4.09, 1.561, 4.089, 0.8915, 4.132, 0.8797, 4.132, 1.561, 4.193, 0.8826, 4.193, 1.556, 4.15, 1.556, 4.15, 0.8797, -2.483, 3.453, -2.49, 3.281, -2.463, 3.281, -2.463, 3.459, -0.8691, 3.495, -0.9293, 3.453, -0.9138, 3.451, -0.8691, 2.744, -3.115, 3.126, -2.924, 3.126, -2.924, 4.376, -3.115, 4.376, 2.663, 3.703, 2.663, 3.756, 0.4747, 3.756, 0.4747, 3.703, -2.243, 4.075, -2.243, 4.032, -1.147, 4.032, -1.147, 4.075, 2.994, 0.2436, 2.994, 0.8474, -1.54, 0.8474, -1.54, 0.2436, -3.637, 4.504, -3.637, 4.468, -3.497, 4.468, -3.497, 4.504, 3.296, 4.472, 3.296, 4.508, 3.155, 4.508, 3.155, 4.472, 4.023, 0.527, 4.023, 0.4909, 4.164, 0.4909, 4.164, 0.527, 3.505, 4.508, 3.364, 4.508, 3.364, 4.472, 3.505, 4.472, 3.831, 0.5114, 3.691, 0.5114, 3.691, 0.1704, 3.831, 0.1704, -3.394, 4.254, -3.525, 4.254, -3.525, 3.913, -3.394, 3.913, -1.007, 3.921, -1.007, 3.959, -2.243, 3.959, -2.243, 3.921, -2.243, 4.014, -2.243, 3.978, -1.007, 3.978, -1.007, 4.014, 0.4404, 4.516, 0.2997, 4.516, 0.2997, 4.48, 0.4404, 4.48, 4.134, -1.35, 4.002, -1.35, 4.002, -1.691, 4.134, -1.691, 2.964, 3.955, 2.964, 3.994, 1.728, 3.994, 1.728, 3.955, 2.362, 4.468, 2.231, 4.468, 2.231, 4.127, 2.362, 4.127, 1.71, 3.955, 1.71, 3.994, 0.4747, 3.994, 0.4747, 3.955, -0.6765, 4.511, -0.8172, 4.511, -0.8172, 4.475, -0.6765, 4.475, 0.4747, 4.109, 0.4747, 4.073, 1.708, 4.073, 1.708, 4.109, -0.8172, 3.921, -0.6765, 3.921, -0.6765, 4.261, -0.8172, 4.261, 1.728, 4.109, 1.728, 4.073, 2.961, 4.073, 2.961, 4.109, -3.548, 4.253, -3.689, 4.253, -3.689, 3.913, -3.548, 3.913, -2.826, 1.938, -2.906, 1.89, -2.647, 1.857, -2.647, 3.122, -0.6394, 4.422, -0.4485, 4.422, -0.4485, 4.495, -0.6394, 4.495, 3.658, -1.173, 3.467, -1.173, 3.467, -1.241, 3.658, -1.241, 1.343, 4.394, 1.534, 4.394, 1.534, 4.567, 1.343, 4.567, 4.115, 3.827, 3.47, 3.827, 3.47, 3.774, 4.115, 3.774, 3.467, -1.691, 3.658, -1.691, 3.658, -1.259, 3.467, -1.259, 3.555, 4.454, 3.364, 4.454, 3.364, 4.276, 3.555, 4.276, 0.6484, 4.5, 0.6484, 4.448, 0.8917, 4.448, 0.8917, 4.5, 0.4566, 2.188, 0.4566, 3.453, -0.1881, 3.451, -0.1881, 2.186, -0.6765, 4.457, -0.8674, 4.457, -0.8674, 4.279, -0.6765, 4.279, -0.6765, 3.85, -0.6765, 3.903, -2.243, 3.903, -2.243, 3.85, 2.103, 3.442, 1.912, 3.442, 1.912, 2.186, 2.103, 2.186, -0.8881, 0.5813, -0.8881, 1.846, -2.435, 1.848, -2.435, 0.5835, 3.002, -2.338, 3.002, -2.285, 2.376, -2.285, 2.376, -2.338, -0.2062, 2.186, -0.2062, 3.451, -0.851, 3.453, -0.851, 2.188, -2.463, 1.885, -2.463, 2.37, -2.492, 2.341, -2.492, 1.857, 3.211, -1.17, 3.02, -1.17, 3.02, -2.355, 3.211, -2.355, -3.142, 3.126, -3.142, 3.525, -3.167, 3.525, -3.167, 3.133, 0.5314, 0.5294, 1.157, 0.5294, 1.157, 0.5368, 0.5314, 0.5368, 0.8158, 0.5623, 0.5505, 0.5623, 0.5314, 0.5571, 0.8158, 0.5549, -2.453, 1.839, -4.02, 1.839, -4.001, 0.5813, -2.453, 0.5835, 3.404, 0.5429, 3.404, 0.1704, 3.672, 0.1704, 3.672, 0.5429, 1.815, 3.434, 1.894, 2.186, 1.894, 3.435, 1.815, 3.435, 1.123, -1.17, -0.2268, -1.17, -0.4177, -1.936, 1.123, -1.936, -2.629, 3.74, -2.51, 1.857, -2.51, 3.741, -2.622, 3.742, 0.5134, 0.09141, -4.02, 0.09141, -4.02, 0.5633, 0.5134, 0.5633, 4.168, -1.173, 3.978, -1.173, 3.978, -1.241, 4.168, -1.241, -0.9351, 4.161, -1.58, 4.161, -1.58, 4.093, -0.9351, 4.093, -1.598, 4.161, -2.243, 4.161, -2.243, 4.093, -1.598, 4.093, -3.376, 4.378, -3.376, 3.126, -3.185, 3.126, -3.185, 4.378, 3.838, 3.377, 3.838, 3.199, 4.081, 3.199, 4.081, 3.377, -3.394, 4.272, -3.394, 4.449, -3.637, 4.449, -3.637, 4.272, 3.978, -1.326, 4.168, -1.326, 4.168, -1.259, 3.978, -1.259, 0.4747, 3.937, 0.4747, 3.885, 2.022, 3.885, 2.022, 3.937, -3.115, 4.395, -2.924, 4.395, -2.924, 4.468, -3.115, 4.468, -0.1182, 4.422, 0.07266, 4.422, 0.07266, 4.495, -0.1182, 4.495, 3.631, -1.152, 3.822, -1.152, 3.822, 0.09968, 3.631, 0.09968, 3.54, 1.866, 3.731, 1.866, 3.731, 3.118, 3.54, 3.118, 0.4747, 3.594, 0.4747, 3.542, 5.013, 3.542, 5.013, 3.594, 3.613, 0.09968, 3.422, 0.09968, 3.422, -1.152, 3.613, -1.152, 3.522, 3.118, 3.331, 3.118, 3.331, 1.866, 3.522, 1.866, 3.753, 3.612, 3.753, 3.686, 3.562, 3.686, 3.562, 3.612, 3.509, -3.689, 3.7, -3.689, 3.7, -2.438, 3.509, -2.438, 1.988, 4.323, 1.988, 4.376, 1.343, 4.376, 1.343, 4.323, -0.4304, 4.495, -0.4304, 4.422, -0.2396, 4.422, -0.2396, 4.495, 0.09072, 4.422, 0.2816, 4.422, 0.2816, 4.495, 0.09072, 4.495, 3.155, 4.276, 3.346, 4.276, 3.346, 4.454, 3.155, 4.454, -1.352, 3.824, -1.62, 3.824, -1.62, 3.771, -1.352, 3.771, -3.376, 4.396, -3.185, 4.396, -3.185, 4.47, -3.376, 4.47, 2.103, 2.168, -2.435, 2.168, -2.435, 1.866, 2.103, 1.866, 3.587, 3.937, 2.04, 3.937, 2.04, 3.885, 3.587, 3.885, -2.701, 4.187, -2.701, 3.76, -2.51, 3.76, -2.51, 4.187, 3.71, 0.5813, 3.71, 1.833, 3.519, 1.833, 3.519, 0.5813, 3.606, 3.885, 3.874, 3.885, 3.874, 4.187, 3.606, 4.187, 3.84, 0.09968, 3.84, -1.152, 4.031, -1.152, 4.031, 0.09968, 3.617, 3.395, 3.882, 3.395, 3.882, 3.447, 3.617, 3.447, 3.909, -3.689, 3.909, -2.438, 3.718, -2.438, 3.718, -3.689, 2.38, 4.549, 2.38, 4.371, 2.571, 4.371, 2.571, 4.549, -4.02, 3.592, -3.394, 3.592, -3.394, 3.895, -4.02, 3.895, -1.321, 3.529, -0.6765, 3.529, -0.6765, 3.832, -1.321, 3.832, -2.283, 3.771, -1.638, 3.771, -1.638, 3.824, -2.283, 3.824, 3.919, 0.5813, 3.919, 1.833, 3.728, 1.833, 3.728, 0.5813, 2.2, 4.369, 2.2, 4.547, 2.009, 4.547, 2.009, 4.369, 3.749, 3.118, 3.749, 1.866, 3.94, 1.866, 3.94, 3.118, -1.786, -2.439, -1.786, -3.689, 0.1489, -2.501, 0.1489, -2.461, 0.289, -0.5304, 0.289, 0.07334, -4.02, 0.04626, -4.02, 0.003321, 4.147, -1.152, 4.147, 0.09838, 4.049, 0.07656, 4.049, 0.03649, 1.682, -1.936, 1.682, -1.333, 1.603, -1.866, 1.603, -1.909, 3.485, 4.258, 3.329, 4.258, 3.329, 3.955, 3.485, 3.955, 4.06, -2.035, 4.205, -2.035, 4.205, -1.732, 4.06, -1.732, 4.042, -1.732, 3.886, -1.732, 3.886, -2.035, 4.042, -2.035, 3.892, 4.205, 4.037, 4.205, 4.037, 4.507, 3.892, 4.507, -3.852, 4.162, -3.707, 4.162, -3.707, 4.464, -3.852, 4.464, 2.681, 3.756, 2.681, 3.713, 3.777, 3.713, 3.777, 3.756, 2.598, 4.127, 2.744, 4.127, 2.744, 4.43, 2.598, 4.43, 2.121, 3.246, 2.121, 3.203, 3.217, 3.203, 3.217, 3.246, 3.984, -1.388, 3.829, -1.388, 3.829, -1.691, 3.984, -1.691, 4.089, 0.5593, 4.234, 0.5593, 4.234, 0.8617, 4.089, 0.8617, 0.3849, 4.404, 0.2292, 4.404, 0.2292, 4.101, 0.3849, 4.101, 4.08, -3.369, 4.225, -3.369, 4.225, -3.067, 4.08, -3.067, 4.056, 3.407, 4.056, 3.447, 3.9, 3.447, 3.9, 3.407, 3.819, -2.418, 3.819, -2.378, 3.663, -2.378, 3.663, -2.418, -2.75, 4.437, -2.75, 4.477, -2.906, 4.477, -2.906, 4.437, -0.9731, 4.032, -0.9731, 4.072, -1.129, 4.072, -1.129, 4.032, 4.005, 0.4909, 4.005, 0.5309, 3.849, 0.5309, 3.849, 0.4909, -0.6953, 3.471, -0.6953, 3.511, -0.851, 3.511, -0.851, 3.471, 0.4553, 4.422, 0.4553, 4.462, 0.2997, 4.462, 0.2997, 4.422, 1.083, 4.448, 1.229, 4.448, 1.229, 4.491, 1.083, 4.491, -0.9805, 3.921, -0.8353, 3.921, -0.8353, 3.964, -0.9805, 3.964, 2.598, 4.448, 2.744, 4.448, 2.744, 4.491, 2.598, 4.491, 0.6304, 4.448, 0.6304, 4.488, 0.4747, 4.488, 0.4747, 4.448, 2.762, 4.448, 2.907, 4.448, 2.907, 4.491, 2.762, 4.491, 1.065, 4.448, 1.065, 4.488, 0.9097, 4.488, 0.9097, 4.448, 0.4747, 4.055, 0.4747, 4.012, 1.571, 4.012, 1.571, 4.055, -2.08, 4.179, -1.934, 4.179, -1.934, 4.481, -2.08, 4.481, 0.8221, 4.127, 0.9778, 4.127, 0.9778, 4.43, 0.8221, 4.43, 1.17, 4.127, 1.325, 4.127, 1.325, 4.43, 1.17, 4.43, -4.02, 4.162, -3.875, 4.162, -3.875, 4.464, -4.02, 4.464, -2.701, 4.205, -2.556, 4.205, -2.556, 4.507, -2.701, 4.507, 4.08, -2.728, 4.225, -2.728, 4.225, -2.426, 4.08, -2.426, -0.1363, 4.404, -0.2919, 4.404, -0.2919, 4.101, -0.1363, 4.101, 0.03745, 4.404, -0.1182, 4.404, -0.1182, 4.101, 0.03745, 4.101, 2.762, 4.127, 2.907, 4.127, 2.907, 4.43, 2.762, 4.43, 4.08, -3.049, 4.225, -3.049, 4.225, -2.746, 4.08, -2.746, 0.8041, 4.43, 0.6484, 4.43, 0.6484, 4.127, 0.8041, 4.127, 0.6304, 4.43, 0.4747, 4.43, 0.4747, 4.127, 0.6304, 4.127, 4.055, 4.205, 4.2, 4.205, 4.2, 4.507, 4.055, 4.507, -2.435, 4.252, -2.29, 4.252, -2.29, 4.555, -2.435, 4.555, -0.6394, 4.022, -0.6394, 3.979, 0.4566, 3.979, 0.4566, 4.022, 4.08, -3.689, 4.225, -3.689, 4.225, -3.387, 4.08, -3.387, -0.6394, 4.083, -0.6394, 4.04, 0.4566, 4.04, 0.4566, 4.083, 0.9959, 4.127, 1.152, 4.127, 1.152, 4.43, 0.9959, 4.43, -1.09, 4.179, -0.9448, 4.179, -0.9448, 4.481, -1.09, 4.481, 1.728, 4.055, 1.728, 4.012, 2.824, 4.012, 2.824, 4.055, -1.916, 4.179, -1.771, 4.179, -1.771, 4.481, -1.916, 4.481, 4.06, -2.355, 4.205, -2.355, 4.205, -2.053, 4.06, -2.053, -0.31, 4.404, -0.4656, 4.404, -0.4656, 4.101, -0.31, 4.101, -1.58, 4.179, -1.435, 4.179, -1.435, 4.481, -1.58, 4.481, 3.155, 3.955, 3.311, 3.955, 3.311, 4.258, 3.155, 4.258, -0.6394, 4.101, -0.4837, 4.101, -0.4837, 4.404, -0.6394, 4.404, -2.243, 4.179, -2.098, 4.179, -2.098, 4.481, -2.243, 4.481, 3.849, 0.1704, 4.005, 0.1704, 4.005, 0.4728, 3.849, 0.4728, 4.168, 0.4728, 4.023, 0.4728, 4.023, 0.1704, 4.168, 0.1704, 4.065, 3.885, 4.211, 3.885, 4.211, 4.187, 4.065, 4.187, 2.982, 3.955, 3.137, 3.955, 3.137, 4.258, 2.982, 4.258, 3.606, 4.205, 3.751, 4.205, 3.751, 4.507, 3.606, 4.507, 0.2112, 4.404, 0.05551, 4.404, 0.05551, 4.101, 0.2112, 4.101, 3.886, -2.355, 4.042, -2.355, 4.042, -2.053, 3.886, -2.053, -1.271, 4.481, -1.417, 4.481, -1.417, 4.179, -1.271, 4.179, -1.753, 4.179, -1.608, 4.179, -1.608, 4.481, -1.753, 4.481, 3.892, 3.885, 4.047, 3.885, 4.047, 4.187, 3.892, 4.187, -1.108, 4.481, -1.253, 4.481, -1.253, 4.179, -1.108, 4.179, 1.732, -2.421, 2.358, -2.421, 2.358, -1.17, 1.732, -1.17, 0.167, -3.689, 1.714, -3.688, 1.714, -2.436, 0.167, -2.438, 2.76, -1.152, 3.404, -1.15, 3.404, 0.1015, 2.76, 0.09967, 1.627, -1.152, 1.627, 0.09967, 0.5314, 0.09967, 0.5314, -1.152, 1.791, 0.5813, 1.791, 1.833, 0.6954, 1.833, 0.6954, 0.5813, -2.924, 1.857, -2.924, 3.108, -4.02, 3.108, -4.02, 1.857, 1.732, -2.439, 1.732, -3.689, 2.828, -3.689, 2.828, -2.439, 1.646, 0.09967, 1.646, -1.152, 2.742, -1.152, 2.742, 0.09967, 2.741, 0.2405, 3.386, 0.2405, 3.386, 0.5429, 2.741, 0.5429, 2.079, 0.4201, 0.5314, 0.4201, 0.5314, 0.1177, 2.079, 0.1177, -1.339, 3.385, -1.339, 3.562, -2.435, 3.562, -2.435, 3.385, -2.435, 3.171, -2.435, 2.744, -1.339, 2.744, -1.339, 3.171, 1.608, 4.127, 1.608, 4.305, 1.343, 4.305, 1.343, 4.127, 0.284, 3.667, 0.284, 3.845, 0.01591, 3.845, 0.01591, 3.667, 0.4566, 3.471, 0.4566, 3.649, -0.6394, 3.649, -0.6394, 3.471, -0.6394, 3.961, -0.6394, 3.888, 0.4566, 3.888, 0.4566, 3.961, -1.339, 3.189, -1.339, 3.366, -2.435, 3.366, -2.435, 3.189, 3.331, 3.136, 3.599, 3.136, 3.599, 3.438, 3.331, 3.438, 2.448, 3.685, 2.448, 3.612, 3.544, 3.612, 3.544, 3.685, 3.217, 3.264, 3.217, 3.442, 2.121, 3.442, 2.121, 3.264, -0.06199, 1.419, -0.05996, 1.419, -0.05996, 1.423, -0.06136, 1.423, -0.06352, 1.419, -0.06199, 1.419, -0.06199, 1.43, -0.06353, 1.43, -0.06155, 1.423, -0.06016, 1.423, -0.06016, 1.427, -0.06199, 1.427, -0.05958, 1.424, -0.05819, 1.425, -0.05819, 1.426, -0.05996, 1.426, -0.05818, 1.425, -0.0565, 1.424, -0.0565, 1.426, -0.05782, 1.426, -0.05693, 1.419, -0.0558, 1.419, -0.0558, 1.421, -0.05607, 1.421, -0.05815, 1.426, -0.05649, 1.426, -0.05649, 1.428, -0.05818, 1.428, -0.05961, 1.426, -0.05819, 1.427, -0.05819, 1.428, -0.05986, 1.428, -0.06197, 1.427, -0.06045, 1.427, -0.06045, 1.428, -0.06199, 1.428, -0.06506, 1.419, -0.06353, 1.419, -0.06353, 1.43, -0.06506, 1.43, -0.05844, 1.419, -0.05693, 1.419, -0.05693, 1.424, -0.05843, 1.424, -0.05845, 1.424, -0.05996, 1.424, -0.05995, 1.419, -0.05845, 1.419, 4.062, -3.689, 4.062, -2.439, 3.976, -2.41, 3.927, -3.689, 1.69, -2.418, 1.69, -1.955, 1.555, -1.954, 1.603, -2.39, 3.811, -1.691, 3.811, -1.219, 3.682, -1.229, 3.676, -1.691, 3.716, -2.33, 3.716, -1.719, 3.581, -1.719, 3.615, -2.355, 1.988, 4.416, 1.988, 4.599, 1.854, 4.599, 1.881, 4.394, 4.071, 0.5827, 4.071, 1.833, 3.937, 1.833, 3.967, 0.5593, 1.552, 4.6, 1.592, 4.42, 1.686, 4.394, 1.686, 4.603, 3.563, -2.355, 3.563, -1.744, 3.463, -1.719, 3.429, -2.355, 2.946, -2.418, 3.645, -2.418, 3.645, -2.381, 2.846, -2.393, 2.483, -2.393, 2.748, -2.393, 2.748, -2.356, 2.376, -2.37, 0.3021, 3.866, 0.3083, 3.678, 0.4365, 3.667, 0.4365, 3.867, 0.5735, 3.829, 2.789, 3.829, 2.789, 3.866, 0.4747, 3.855, 3.958, 3.141, 4.058, 3.166, 4.058, 1.866, 3.958, 1.891, -1.804, -2.421, -4.02, -2.421, -4.02, -1.17, -1.804, -1.17, 2.121, 3.137, 2.121, 3.174, 2.871, 3.174, 2.871, 3.137, -2.674, 3.318, -2.647, 3.318, -2.647, 3.14, -2.666, 3.145, 3.868, -2.355, 3.734, -2.355, 3.734, -1.883, 3.868, -1.883, 4.233, 3.199, 4.099, 3.199, 4.099, 3.415, 4.233, 3.415, 2.258, 1.866, 2.121, 3.119, 2.903, 3.116, 2.903, 1.866, 4.129, 1.769, 4.223, 1.795, 4.223, 1.579, 4.089, 1.581, 4.133, 3.826, 4.268, 3.827, 4.268, 3.613, 4.154, 3.633, 1.726, 4.3, 1.991, 4.3, 1.991, 4.127, 1.726, 4.127, -3.707, 3.913, -4.02, 3.951, -3.972, 4.144, -3.707, 4.139, 1.119, 3.444, 1.119, 2.188, 0.4747, 2.186, 0.4937, 3.444, 0.2271, -2.404, 0.2271, -2.412, -0.4177, -2.41, -0.3987, -2.404, 0.8338, 0.5549, 0.8338, 0.5623, 1.025, 0.5623, 1.025, 0.5549, 0.5314, 0.4381, 0.5314, 0.5113, 1.882, 0.5113, 1.882, 0.4381, -2.49, 2.816, -2.463, 2.816, -2.463, 2.388, -2.49, 2.388, 1.705, -1.788, 1.7, -1.64, 1.709, -1.64, 1.709, -1.936, 0.2452, -2.412, 0.2452, -2.404, 0.8709, -2.404, 0.8709, -2.412, -2.666, 3.508, -2.647, 3.514, -2.647, 3.336, -2.674, 3.336, -0.002153, 3.87, -0.002153, 3.667, -0.6379, 3.747, -0.6394, 3.842, 3.002, -2.194, 3.002, -2.267, 2.376, -2.267, 2.376, -2.194, 4.076, 3.144, 4.166, 3.171, 4.166, 1.866, 4.076, 1.893, 0.6997, 1.213, 0.6997, -0.03777, 0.0373, -0.03777, -0.1198, 1.215, 3.959, -1.355, 3.837, -1.37, 3.829, -1.181, 3.959, -1.173, -1.339, 3.58, -2.435, 3.58, -2.435, 3.753, -1.339, 3.753, 2.723, 0.1177, 2.097, 0.1177, 2.097, 0.5429, 2.723, 0.4902, 3.002, -2.176, 2.376, -2.176, 2.376, -1.728, 3.002, -1.803, 2.789, 3.811, 2.789, 3.774, 0.4747, 3.786, 0.5735, 3.811, 2.43, 3.685, 2.43, 3.612, 1.08, 3.612, 0.4747, 3.685, -3.394, 3.126, -4.02, 3.126, -4.02, 3.498, -3.394, 3.574, 3.002, -1.71, 2.376, -1.71, 2.376, -1.17, 3.002, -1.284, 1.537, -1.954, 1.537, -2.386, -0.4177, -2.386, 0.1873, -1.954, -1.786, -2.421, -1.786, -1.17, -0.4357, -1.17, -0.4357, -2.421, -0.8691, 2.186, -2.435, 2.186, -2.435, 2.559, -0.8691, 2.726, 2.034, 0.4381, 1.9, 0.4381, 1.926, 0.5333, 2.034, 0.5113, -2.435, 4.234, -2.301, 4.234, -2.301, 3.771, -2.435, 3.771, -4.02, -2.439, -1.804, -2.439, -1.804, -3.689, -4.02, -3.689, 1.709, 4.607, 1.835, 4.594, 1.835, 4.394, 1.704, 4.403, 1.63, -1.314, 1.603, -1.314, 1.603, -1.262, 1.63, -1.262, 3.102, 3.137, 3.111, 3.13, 3.111, 1.866, 2.921, 3.121, -2.463, 2.834, -2.49, 2.834, -2.49, 3.263, -2.463, 3.263, 0.3071, -0.5304, 0.3071, 0.07334, 0.4979, 0.07334, 0.4979, -0.5304, 1.659, -1.181, 1.678, -1.175, 1.678, -1.248, 1.659, -1.254, 1.157, 2.186, 1.138, 3.444, 1.782, 3.442, 1.782, 2.186, 4.09, 1.561, 4.132, 1.561, 4.132, 0.8797, 4.089, 0.8915, 4.193, 0.8826, 4.15, 0.8797, 4.15, 1.556, 4.193, 1.556, -2.483, 3.453, -2.463, 3.459, -2.463, 3.281, -2.49, 3.281, -0.8691, 3.495, -0.8691, 2.744, -0.9138, 3.451, -0.9293, 3.453, -3.115, 3.126, -3.115, 4.376, -2.924, 4.376, -2.924, 3.126, 2.663, 3.703, 0.4747, 3.703, 0.4747, 3.756, 2.663, 3.756, -2.243, 4.075, -1.147, 4.075, -1.147, 4.032, -2.243, 4.032, 2.994, 0.2436, -1.54, 0.2436, -1.54, 0.8474, 2.994, 0.8474, -3.637, 4.504, -3.497, 4.504, -3.497, 4.468, -3.637, 4.468, 3.296, 4.472, 3.155, 4.472, 3.155, 4.508, 3.296, 4.508, 4.023, 0.527, 4.164, 0.527, 4.164, 0.4909, 4.023, 0.4909, 3.505, 4.508, 3.505, 4.472, 3.364, 4.472, 3.364, 4.508, 3.831, 0.5114, 3.831, 0.1704, 3.691, 0.1704, 3.691, 0.5114, -3.394, 4.254, -3.394, 3.913, -3.525, 3.913, -3.525, 4.254, -1.007, 3.921, -2.243, 3.921, -2.243, 3.959, -1.007, 3.959, -2.243, 4.014, -1.007, 4.014, -1.007, 3.978, -2.243, 3.978, 0.4404, 4.516, 0.4404, 4.48, 0.2997, 4.48, 0.2997, 4.516, 4.134, -1.35, 4.134, -1.691, 4.002, -1.691, 4.002, -1.35, 2.964, 3.955, 1.728, 3.955, 1.728, 3.994, 2.964, 3.994, 2.362, 4.468, 2.362, 4.127, 2.231, 4.127, 2.231, 4.468, 1.71, 3.955, 0.4747, 3.955, 0.4747, 3.994, 1.71, 3.994, -0.6765, 4.511, -0.6765, 4.475, -0.8172, 4.475, -0.8172, 4.511, 0.4747, 4.109, 1.708, 4.109, 1.708, 4.073, 0.4747, 4.073, -0.8172, 3.921, -0.8172, 4.261, -0.6765, 4.261, -0.6765, 3.921, 1.728, 4.109, 2.961, 4.109, 2.961, 4.073, 1.728, 4.073, -3.548, 4.253, -3.548, 3.913, -3.689, 3.913, -3.689, 4.253, -2.826, 1.938, -2.647, 3.122, -2.647, 1.857, -2.906, 1.89, -0.6394, 4.422, -0.6394, 4.495, -0.4485, 4.495, -0.4485, 4.422, 3.658, -1.173, 3.658, -1.241, 3.467, -1.241, 3.467, -1.173, 1.343, 4.394, 1.343, 4.567, 1.534, 4.567, 1.534, 4.394, 4.115, 3.827, 4.115, 3.774, 3.47, 3.774, 3.47, 3.827, 3.467, -1.691, 3.467, -1.259, 3.658, -1.259, 3.658, -1.691, 3.555, 4.454, 3.555, 4.276, 3.364, 4.276, 3.364, 4.454, 0.6484, 4.5, 0.8917, 4.5, 0.8917, 4.448, 0.6484, 4.448, 0.4566, 2.188, -0.1881, 2.186, -0.1881, 3.451, 0.4566, 3.453, -0.6765, 4.457, -0.6765, 4.279, -0.8674, 4.279, -0.8674, 4.457, -0.6765, 3.85, -2.243, 3.85, -2.243, 3.903, -0.6765, 3.903, 2.103, 3.442, 2.103, 2.186, 1.912, 2.186, 1.912, 3.442, -0.8881, 0.5813, -2.435, 0.5835, -2.435, 1.848, -0.8881, 1.846, 3.002, -2.338, 2.376, -2.338, 2.376, -2.285, 3.002, -2.285, -0.2062, 2.186, -0.851, 2.188, -0.851, 3.453, -0.2062, 3.451, -2.463, 1.885, -2.492, 1.857, -2.492, 2.341, -2.463, 2.37, 3.211, -1.17, 3.211, -2.355, 3.02, -2.355, 3.02, -1.17, -3.142, 3.126, -3.167, 3.133, -3.167, 3.525, -3.142, 3.525, 0.5314, 0.5294, 0.5314, 0.5368, 1.157, 0.5368, 1.157, 0.5294, 0.8158, 0.5623, 0.8158, 0.5549, 0.5314, 0.5571, 0.5505, 0.5623, -2.453, 1.839, -2.453, 0.5835, -4.001, 0.5813, -4.02, 1.839, 3.404, 0.5429, 3.672, 0.5429, 3.672, 0.1704, 3.404, 0.1704, 1.815, 3.434, 1.815, 3.435, 1.894, 3.435, 1.894, 2.186, 1.123, -1.17, 1.123, -1.936, -0.4177, -1.936, -0.2268, -1.17, -2.629, 3.74, -2.622, 3.742, -2.51, 3.741, -2.51, 1.857, 4.168, -1.173, 4.168, -1.241, 3.978, -1.241, 3.978, -1.173, -0.9351, 4.161, -0.9351, 4.093, -1.58, 4.093, -1.58, 4.161, -1.598, 4.161, -1.598, 4.093, -2.243, 4.093, -2.243, 4.161, -3.376, 4.378, -3.185, 4.378, -3.185, 3.126, -3.376, 3.126, 3.838, 3.377, 4.081, 3.377, 4.081, 3.199, 3.838, 3.199, -3.394, 4.272, -3.637, 4.272, -3.637, 4.449, -3.394, 4.449, 3.978, -1.326, 3.978, -1.259, 4.168, -1.259, 4.168, -1.326, 0.4747, 3.937, 2.022, 3.937, 2.022, 3.885, 0.4747, 3.885, -3.115, 4.395, -3.115, 4.468, -2.924, 4.468, -2.924, 4.395, -0.1182, 4.422, -0.1182, 4.495, 0.07266, 4.495, 0.07266, 4.422, 3.631, -1.152, 3.631, 0.09968, 3.822, 0.09968, 3.822, -1.152, 3.54, 1.866, 3.54, 3.118, 3.731, 3.118, 3.731, 1.866, 0.4747, 3.594, 5.013, 3.594, 5.013, 3.542, 0.4747, 3.542, 3.613, 0.09968, 3.613, -1.152, 3.422, -1.152, 3.422, 0.09968, 3.522, 3.118, 3.522, 1.866, 3.331, 1.866, 3.331, 3.118, 3.753, 3.612, 3.562, 3.612, 3.562, 3.686, 3.753, 3.686, 3.509, -3.689, 3.509, -2.438, 3.7, -2.438, 3.7, -3.689, 1.988, 4.323, 1.343, 4.323, 1.343, 4.376, 1.988, 4.376, -0.4304, 4.495, -0.2396, 4.495, -0.2396, 4.422, -0.4304, 4.422, 0.09072, 4.422, 0.09072, 4.495, 0.2816, 4.495, 0.2816, 4.422, 3.155, 4.276, 3.155, 4.454, 3.346, 4.454, 3.346, 4.276, -1.352, 3.824, -1.352, 3.771, -1.62, 3.771, -1.62, 3.824, -3.376, 4.396, -3.376, 4.47, -3.185, 4.47, -3.185, 4.396, 2.103, 2.168, 2.103, 1.866, -2.435, 1.866, -2.435, 2.168, 3.587, 3.937, 3.587, 3.885, 2.04, 3.885, 2.04, 3.937, -2.701, 4.187, -2.51, 4.187, -2.51, 3.76, -2.701, 3.76, 3.71, 0.5813, 3.519, 0.5813, 3.519, 1.833, 3.71, 1.833, 3.606, 3.885, 3.606, 4.187, 3.874, 4.187, 3.874, 3.885, 3.84, 0.09968, 4.031, 0.09968, 4.031, -1.152, 3.84, -1.152, 3.617, 3.395, 3.617, 3.447, 3.882, 3.447, 3.882, 3.395, 3.909, -3.689, 3.718, -3.689, 3.718, -2.438, 3.909, -2.438, 2.38, 4.549, 2.571, 4.549, 2.571, 4.371, 2.38, 4.371, -4.02, 3.592, -4.02, 3.895, -3.394, 3.895, -3.394, 3.592, -1.321, 3.529, -1.321, 3.832, -0.6765, 3.832, -0.6765, 3.529, -2.283, 3.771, -2.283, 3.824, -1.638, 3.824, -1.638, 3.771, 3.919, 0.5813, 3.728, 0.5813, 3.728, 1.833, 3.919, 1.833, 2.2, 4.369, 2.009, 4.369, 2.009, 4.547, 2.2, 4.547, 3.749, 3.118, 3.94, 3.118, 3.94, 1.866, 3.749, 1.866, -1.786, -2.439, 0.1489, -2.461, 0.1489, -2.501, -1.786, -3.689, 0.289, -0.5304, -4.02, 0.003321, -4.02, 0.04626, 0.289, 0.07334, 4.147, -1.152, 4.049, 0.03649, 4.049, 0.07656, 4.147, 0.09838, 1.682, -1.936, 1.603, -1.909, 1.603, -1.866, 1.682, -1.333, 3.485, 4.258, 3.485, 3.955, 3.329, 3.955, 3.329, 4.258, 4.06, -2.035, 4.06, -1.732, 4.205, -1.732, 4.205, -2.035, 4.042, -1.732, 4.042, -2.035, 3.886, -2.035, 3.886, -1.732, 3.892, 4.205, 3.892, 4.507, 4.037, 4.507, 4.037, 4.205, -3.852, 4.162, -3.852, 4.464, -3.707, 4.464, -3.707, 4.162, 2.681, 3.756, 3.777, 3.756, 3.777, 3.713, 2.681, 3.713, 2.598, 4.127, 2.598, 4.43, 2.744, 4.43, 2.744, 4.127, 2.121, 3.246, 3.217, 3.246, 3.217, 3.203, 2.121, 3.203, 3.984, -1.388, 3.984, -1.691, 3.829, -1.691, 3.829, -1.388, 4.089, 0.5593, 4.089, 0.8617, 4.234, 0.8617, 4.234, 0.5593, 0.3849, 4.404, 0.3849, 4.101, 0.2292, 4.101, 0.2292, 4.404, 4.08, -3.369, 4.08, -3.067, 4.225, -3.067, 4.225, -3.369, 4.056, 3.407, 3.9, 3.407, 3.9, 3.447, 4.056, 3.447, 3.819, -2.418, 3.663, -2.418, 3.663, -2.378, 3.819, -2.378, -2.75, 4.437, -2.906, 4.437, -2.906, 4.477, -2.75, 4.477, -0.9731, 4.032, -1.129, 4.032, -1.129, 4.072, -0.9731, 4.072, 4.005, 0.4909, 3.849, 0.4909, 3.849, 0.5309, 4.005, 0.5309, -0.6953, 3.471, -0.851, 3.471, -0.851, 3.511, -0.6953, 3.511, 0.4553, 4.422, 0.2997, 4.422, 0.2997, 4.462, 0.4553, 4.462, 1.083, 4.448, 1.083, 4.491, 1.229, 4.491, 1.229, 4.448, -0.9805, 3.921, -0.9805, 3.964, -0.8353, 3.964, -0.8353, 3.921, 2.598, 4.448, 2.598, 4.491, 2.744, 4.491, 2.744, 4.448, 0.6304, 4.448, 0.4747, 4.448, 0.4747, 4.488, 0.6304, 4.488, 2.762, 4.448, 2.762, 4.491, 2.907, 4.491, 2.907, 4.448, 1.065, 4.448, 0.9097, 4.448, 0.9097, 4.488, 1.065, 4.488, 0.4747, 4.055, 1.571, 4.055, 1.571, 4.012, 0.4747, 4.012, -2.08, 4.179, -2.08, 4.481, -1.934, 4.481, -1.934, 4.179, 0.8221, 4.127, 0.8221, 4.43, 0.9778, 4.43, 0.9778, 4.127, 1.17, 4.127, 1.17, 4.43, 1.325, 4.43, 1.325, 4.127, -4.02, 4.162, -4.02, 4.464, -3.875, 4.464, -3.875, 4.162, -2.701, 4.205, -2.701, 4.507, -2.556, 4.507, -2.556, 4.205, 4.08, -2.728, 4.08, -2.426, 4.225, -2.426, 4.225, -2.728, -0.1363, 4.404, -0.1363, 4.101, -0.2919, 4.101, -0.2919, 4.404, 0.03745, 4.404, 0.03745, 4.101, -0.1182, 4.101, -0.1182, 4.404, 2.762, 4.127, 2.762, 4.43, 2.907, 4.43, 2.907, 4.127, 4.08, -3.049, 4.08, -2.746, 4.225, -2.746, 4.225, -3.049, 0.8041, 4.43, 0.8041, 4.127, 0.6484, 4.127, 0.6484, 4.43, 0.6304, 4.43, 0.6304, 4.127, 0.4747, 4.127, 0.4747, 4.43, 4.055, 4.205, 4.055, 4.507, 4.2, 4.507, 4.2, 4.205, -2.435, 4.252, -2.435, 4.555, -2.29, 4.555, -2.29, 4.252, -0.6394, 4.022, 0.4566, 4.022, 0.4566, 3.979, -0.6394, 3.979, 4.08, -3.689, 4.08, -3.387, 4.225, -3.387, 4.225, -3.689, -0.6394, 4.083, 0.4566, 4.083, 0.4566, 4.04, -0.6394, 4.04, 0.9959, 4.127, 0.9959, 4.43, 1.152, 4.43, 1.152, 4.127, -1.09, 4.179, -1.09, 4.481, -0.9448, 4.481, -0.9448, 4.179, 1.728, 4.055, 2.824, 4.055, 2.824, 4.012, 1.728, 4.012, -1.916, 4.179, -1.916, 4.481, -1.771, 4.481, -1.771, 4.179, 4.06, -2.355, 4.06, -2.053, 4.205, -2.053, 4.205, -2.355, -0.31, 4.404, -0.31, 4.101, -0.4656, 4.101, -0.4656, 4.404, -1.58, 4.179, -1.58, 4.481, -1.435, 4.481, -1.435, 4.179, 3.155, 3.955, 3.155, 4.258, 3.311, 4.258, 3.311, 3.955, -0.6394, 4.101, -0.6394, 4.404, -0.4837, 4.404, -0.4837, 4.101, -2.243, 4.179, -2.243, 4.481, -2.098, 4.481, -2.098, 4.179, 3.849, 0.1704, 3.849, 0.4728, 4.005, 0.4728, 4.005, 0.1704, 4.168, 0.4728, 4.168, 0.1704, 4.023, 0.1704, 4.023, 0.4728, 4.065, 3.885, 4.065, 4.187, 4.211, 4.187, 4.211, 3.885, 2.982, 3.955, 2.982, 4.258, 3.137, 4.258, 3.137, 3.955, 3.606, 4.205, 3.606, 4.507, 3.751, 4.507, 3.751, 4.205, 0.2112, 4.404, 0.2112, 4.101, 0.05551, 4.101, 0.05551, 4.404, 3.886, -2.355, 3.886, -2.053, 4.042, -2.053, 4.042, -2.355, -1.271, 4.481, -1.271, 4.179, -1.417, 4.179, -1.417, 4.481, -1.753, 4.179, -1.753, 4.481, -1.608, 4.481, -1.608, 4.179, 3.892, 3.885, 3.892, 4.187, 4.047, 4.187, 4.047, 3.885, -1.108, 4.481, -1.108, 4.179, -1.253, 4.179, -1.253, 4.481, 1.732, -2.421, 1.732, -1.17, 2.358, -1.17, 2.358, -2.421, 0.167, -3.689, 0.167, -2.438, 1.714, -2.436, 1.714, -3.688, 2.76, -1.152, 2.76, 0.09967, 3.404, 0.1015, 3.404, -1.15, 1.627, -1.152, 0.5314, -1.152, 0.5314, 0.09967, 1.627, 0.09967, 1.791, 0.5813, 0.6954, 0.5813, 0.6954, 1.833, 1.791, 1.833, -2.924, 1.857, -4.02, 1.857, -4.02, 3.108, -2.924, 3.108, 1.732, -2.439, 2.828, -2.439, 2.828, -3.689, 1.732, -3.689, 1.646, 0.09967, 2.742, 0.09967, 2.742, -1.152, 1.646, -1.152, 2.741, 0.2405, 2.741, 0.5429, 3.386, 0.5429, 3.386, 0.2405, 2.079, 0.4201, 2.079, 0.1177, 0.5314, 0.1177, 0.5314, 0.4201, -1.339, 3.385, -2.435, 3.385, -2.435, 3.562, -1.339, 3.562, -2.435, 3.171, -1.339, 3.171, -1.339, 2.744, -2.435, 2.744, 1.608, 4.127, 1.343, 4.127, 1.343, 4.305, 1.608, 4.305, 0.284, 3.667, 0.01591, 3.667, 0.01591, 3.845, 0.284, 3.845, 0.4566, 3.471, -0.6394, 3.471, -0.6394, 3.649, 0.4566, 3.649, -0.6394, 3.961, 0.4566, 3.961, 0.4566, 3.888, -0.6394, 3.888, -1.339, 3.189, -2.435, 3.189, -2.435, 3.366, -1.339, 3.366, 3.331, 3.136, 3.331, 3.438, 3.599, 3.438, 3.599, 3.136, 2.448, 3.685, 3.544, 3.685, 3.544, 3.612, 2.448, 3.612, 3.217, 3.264, 2.121, 3.264, 2.121, 3.442, 3.217, 3.442, -0.06199, 1.419, -0.06136, 1.423, -0.05996, 1.423, -0.05996, 1.419, -0.06352, 1.419, -0.06353, 1.43, -0.06199, 1.43, -0.06199, 1.419, -0.06155, 1.423, -0.06199, 1.427, -0.06016, 1.427, -0.06016, 1.423, -0.05958, 1.424, -0.05996, 1.426, -0.05819, 1.426, -0.05819, 1.425, -0.05818, 1.425, -0.05782, 1.426, -0.0565, 1.426, -0.0565, 1.424, -0.05693, 1.419, -0.05607, 1.421, -0.0558, 1.421, -0.0558, 1.419, -0.05815, 1.426, -0.05818, 1.428, -0.05649, 1.428, -0.05649, 1.426, -0.05961, 1.426, -0.05986, 1.428, -0.05819, 1.428, -0.05819, 1.427, -0.06197, 1.427, -0.06199, 1.428, -0.06045, 1.428, -0.06045, 1.427, -0.06506, 1.419, -0.06506, 1.43, -0.06353, 1.43, -0.06353, 1.419, -0.05844, 1.419, -0.05843, 1.424, -0.05693, 1.424, -0.05693, 1.419, -0.05845, 1.424, -0.05845, 1.419, -0.05995, 1.419, -0.05996, 1.424, 4.062, -3.689, 3.927, -3.689, 3.976, -2.41, 4.062, -2.439, 1.69, -2.418, 1.603, -2.39, 1.555, -1.954, 1.69, -1.955, 3.811, -1.691, 3.676, -1.691, 3.682, -1.229, 3.811, -1.219, 3.716, -2.33, 3.615, -2.355, 3.581, -1.719, 3.716, -1.719, 1.988, 4.416, 1.881, 4.394, 1.854, 4.599, 1.988, 4.599, 4.071, 0.5827, 3.967, 0.5593, 3.937, 1.833, 4.071, 1.833, 1.552, 4.6, 1.686, 4.603, 1.686, 4.394, 1.592, 4.42, 3.563, -2.355, 3.429, -2.355, 3.463, -1.719, 3.563, -1.744, 2.946, -2.418, 2.846, -2.393, 3.645, -2.381, 3.645, -2.418, 2.483, -2.393, 2.376, -2.37, 2.748, -2.356, 2.748, -2.393, 0.3021, 3.866, 0.4365, 3.867, 0.4365, 3.667, 0.3083, 3.678, 0.5735, 3.829, 0.4747, 3.855, 2.789, 3.866, 2.789, 3.829])
me_cube.materials.append(mat_material)
me_cube.use_mirror_vertex_groups = False
me_cube.update()

# ---- objects
ob_house3 = bpy.data.objects.new('House3', me_cube)
ob_light = bpy.data.objects.new('Light', light_light)
ob_camera = bpy.data.objects.new('Camera', cam_camera)

# ---- transforms, parenting, visibility, modifiers, constraints
ob_house3.location = (2.139e-06, -8.031e-07, 1.333e-08)
ob_house3.lock_rotations_4d = False
ob_house3.empty_display_type = 'ARROWS'
ob_house3.lineart.crease_threshold = 0.0
ob_light.location = (4.076, 1.005, 5.904)
ob_light.rotation_euler = (0.6503, 0.05522, 1.866)
ob_light.lock_rotations_4d = False
ob_light.empty_display_type = 'ARROWS'
ob_light.color = (0.0, 0.0, 0.0, 0.0)
ob_light.lineart.crease_threshold = 0.0
ob_camera.location = (7.359, -6.926, 4.958)
ob_camera.rotation_euler = (1.109, 0.0, 0.8149)
ob_camera.lock_rotations_4d = False
ob_camera.empty_display_type = 'ARROWS'
ob_camera.color = (0.0, 0.0, 0.0, 0.0)
ob_camera.display_type = 'WIRE'
ob_camera.lineart.crease_threshold = 0.0

# ---- collection membership
col_collection.objects.link(ob_house3)
col_collection.objects.link(ob_light)
col_collection.objects.link(ob_camera)

# ---- scene / render settings (as saved in the file)
scene.camera = ob_camera
scene.frame_start = 1; scene.frame_end = 250; scene.frame_set(0)
scene.render.engine = 'BLENDER_EEVEE_NEXT'
scene.cycles.sampling_pattern = 'TABULATED_SOBOL'
scene.cycles.use_light_tree = False
scene.view_settings.view_transform = 'Filmic'
bpy.context.view_layer.update()
